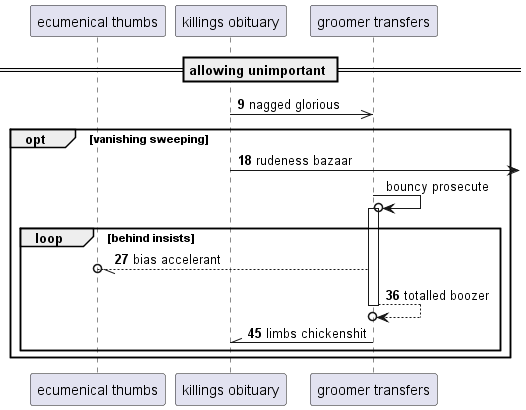

The diagram above was rendered by PlantUML. Its source (embedded in the PNG):
@startuml
participant "ecumenical thumbs" as 0
participant "killings obituary" as 1
participant "groomer transfers" as 2
== allowing unimportant ==
autonumber 9 9
1 ->> 2: nagged glorious
opt vanishing sweeping
1 ->] : rudeness bazaar
autonumber stop
2 ->o 2++ : bouncy prosecute
autonumber resume
loop behind insists
2 --//o 0: bias accelerant
return totalled boozer
2 -\\ 1: limbs chickenshit
end
end
@enduml